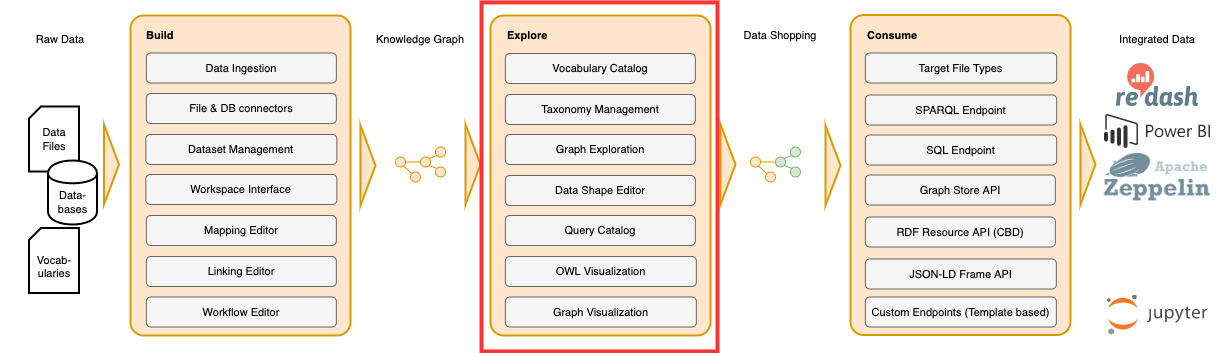

The diagram above was exported from draw.io. Its source (the exported page's mxGraphModel, read from the mxfile embedded in the PNG):
<mxGraphModel dx="2834" dy="2052" grid="1" gridSize="10" guides="1" tooltips="1" connect="1" arrows="1" fold="1" page="0" pageScale="1" pageWidth="850" pageHeight="1100" background="#ffffff" math="0" shadow="0">
  <root>
    <mxCell id="0" />
    <mxCell id="1" parent="0" />
    <mxCell id="253" value="&lt;span style=&quot;font-weight: normal; font-size: 11px;&quot;&gt;Raw Data&lt;/span&gt;" style="text;html=1;strokeColor=none;fillColor=none;align=center;verticalAlign=middle;whiteSpace=wrap;rounded=0;dashed=1;fontSize=11;fontStyle=1" parent="1" vertex="1">
      <mxGeometry x="-1570" y="-1023" width="120" height="20" as="geometry" />
    </mxCell>
    <mxCell id="254" value="&lt;span style=&quot;font-weight: normal; font-size: 11px;&quot;&gt;Knowledge Graph&lt;/span&gt;" style="text;html=1;strokeColor=none;fillColor=none;align=center;verticalAlign=middle;whiteSpace=wrap;rounded=0;dashed=1;fontSize=11;fontStyle=1" parent="1" vertex="1">
      <mxGeometry x="-1210" y="-1023" width="120" height="20" as="geometry" />
    </mxCell>
    <mxCell id="255" value="" style="group;fontSize=11;" parent="1" vertex="1" connectable="0">
      <mxGeometry x="-1440" y="-1037" width="220" height="320" as="geometry" />
    </mxCell>
    <mxCell id="256" value="&lt;div style=&quot;text-align: left; font-size: 11px;&quot;&gt;&lt;br style=&quot;font-size: 11px;&quot;&gt;&lt;/div&gt;" style="rounded=1;whiteSpace=wrap;html=1;fontSize=11;align=center;fontColor=#000000;labelBackgroundColor=none;fillColor=#ffe6cc;strokeColor=#d79b00;fontStyle=1;strokeWidth=2;fontFamily=Helvetica;verticalAlign=middle;arcSize=6;" parent="255" vertex="1">
      <mxGeometry width="220" height="320" as="geometry" />
    </mxCell>
    <mxCell id="257" value="Data Ingestion" style="rounded=1;whiteSpace=wrap;html=1;strokeWidth=1;fillColor=#f5f5f5;fontSize=11;strokeColor=#666666;" parent="255" vertex="1">
      <mxGeometry x="15.847826086956502" y="37.5" width="190" height="30" as="geometry" />
    </mxCell>
    <mxCell id="258" value="Mapping Editor" style="rounded=1;whiteSpace=wrap;html=1;strokeWidth=1;fillColor=#f5f5f5;fontSize=11;strokeColor=#666666;" parent="255" vertex="1">
      <mxGeometry x="15.847826086956502" y="200" width="190" height="30" as="geometry" />
    </mxCell>
    <mxCell id="259" value="File &amp;amp; DB connectors" style="rounded=1;whiteSpace=wrap;html=1;strokeWidth=1;fillColor=#f5f5f5;fontSize=11;strokeColor=#666666;" parent="255" vertex="1">
      <mxGeometry x="15.847826086956502" y="78" width="190" height="30" as="geometry" />
    </mxCell>
    <mxCell id="260" value="Linking Editor" style="rounded=1;whiteSpace=wrap;html=1;strokeWidth=1;fillColor=#f5f5f5;fontSize=11;strokeColor=#666666;" parent="255" vertex="1">
      <mxGeometry x="15.847826086956502" y="241" width="190" height="30" as="geometry" />
    </mxCell>
    <mxCell id="261" value="&lt;div style=&quot;text-align: left; font-size: 11px;&quot;&gt;&lt;span style=&quot;font-size: 11px;&quot;&gt;Build&lt;/span&gt;&lt;/div&gt;" style="text;html=1;strokeColor=none;fillColor=none;align=left;verticalAlign=middle;whiteSpace=wrap;rounded=0;dashed=1;fontSize=11;fontStyle=1" parent="255" vertex="1">
      <mxGeometry x="13.847826086956502" y="9.5" width="168.2608695652174" height="20" as="geometry" />
    </mxCell>
    <mxCell id="262" value="Workspace Interface" style="rounded=1;whiteSpace=wrap;html=1;strokeWidth=1;fillColor=#f5f5f5;fontSize=11;strokeColor=#666666;" parent="255" vertex="1">
      <mxGeometry x="15.347826086956502" y="159" width="191" height="30" as="geometry" />
    </mxCell>
    <mxCell id="263" value="Dataset Management" style="rounded=1;whiteSpace=wrap;html=1;strokeWidth=1;fillColor=#f5f5f5;fontSize=11;strokeColor=#666666;" parent="255" vertex="1">
      <mxGeometry x="15.347826086956502" y="119" width="191" height="30" as="geometry" />
    </mxCell>
    <mxCell id="264" value="Workflow Editor" style="rounded=1;whiteSpace=wrap;html=1;strokeWidth=1;fillColor=#f5f5f5;fontSize=11;strokeColor=#666666;" parent="255" vertex="1">
      <mxGeometry x="15.847826086956502" y="281.5" width="190" height="30" as="geometry" />
    </mxCell>
    <mxCell id="265" value="" style="group;fontSize=11;" parent="1" vertex="1" connectable="0">
      <mxGeometry x="-1080" y="-1037" width="220" height="320" as="geometry" />
    </mxCell>
    <mxCell id="266" value="&lt;div style=&quot;text-align: left; font-size: 11px;&quot;&gt;&lt;br style=&quot;font-size: 11px;&quot;&gt;&lt;/div&gt;" style="rounded=1;whiteSpace=wrap;html=1;fontSize=11;align=center;fontColor=#000000;labelBackgroundColor=none;fillColor=#ffe6cc;strokeColor=#d79b00;fontStyle=1;strokeWidth=2;fontFamily=Helvetica;verticalAlign=middle;arcSize=6;" parent="265" vertex="1">
      <mxGeometry width="220" height="320" as="geometry" />
    </mxCell>
    <mxCell id="267" value="OWL Visualization&lt;br style=&quot;font-size: 11px;&quot;&gt;" style="rounded=1;whiteSpace=wrap;html=1;strokeWidth=1;fillColor=#f5f5f5;fontSize=11;strokeColor=#666666;" parent="265" vertex="1">
      <mxGeometry x="14.847826086956502" y="241" width="191" height="30" as="geometry" />
    </mxCell>
    <mxCell id="268" value="Explore" style="text;html=1;strokeColor=none;fillColor=none;align=left;verticalAlign=middle;whiteSpace=wrap;rounded=0;dashed=1;fontSize=11;fontStyle=1" parent="265" vertex="1">
      <mxGeometry x="14.847826086956502" y="10" width="180" height="20" as="geometry" />
    </mxCell>
    <mxCell id="269" value="Taxonomy Management&lt;br style=&quot;font-size: 11px;&quot;&gt;" style="rounded=1;whiteSpace=wrap;html=1;strokeWidth=1;fillColor=#f5f5f5;fontSize=11;strokeColor=#666666;" parent="265" vertex="1">
      <mxGeometry x="14.847826086956502" y="79" width="190" height="30" as="geometry" />
    </mxCell>
    <mxCell id="270" value="Data Shape Editor&lt;br style=&quot;font-size: 11px;&quot;&gt;" style="rounded=1;whiteSpace=wrap;html=1;strokeWidth=1;fillColor=#f5f5f5;fontSize=11;strokeColor=#666666;" parent="265" vertex="1">
      <mxGeometry x="14.847826086956502" y="160" width="190" height="30" as="geometry" />
    </mxCell>
    <mxCell id="271" value="Vocabulary Catalog&lt;br style=&quot;font-size: 11px;&quot;&gt;" style="rounded=1;whiteSpace=wrap;html=1;strokeWidth=1;fillColor=#f5f5f5;fontSize=11;strokeColor=#666666;" parent="265" vertex="1">
      <mxGeometry x="14.847826086956502" y="38" width="190" height="30" as="geometry" />
    </mxCell>
    <mxCell id="272" value="Graph Exploration&lt;br style=&quot;font-size: 11px;&quot;&gt;" style="rounded=1;whiteSpace=wrap;html=1;strokeWidth=1;fillColor=#f5f5f5;fontSize=11;strokeColor=#666666;" parent="265" vertex="1">
      <mxGeometry x="14.847826086956502" y="119" width="190" height="30" as="geometry" />
    </mxCell>
    <mxCell id="273" value="Query Catalog&lt;br style=&quot;font-size: 11px;&quot;&gt;" style="rounded=1;whiteSpace=wrap;html=1;strokeWidth=1;fillColor=#f5f5f5;fontSize=11;strokeColor=#666666;" parent="265" vertex="1">
      <mxGeometry x="14.847826086956502" y="200" width="190" height="30" as="geometry" />
    </mxCell>
    <mxCell id="274" value="Graph Visualization" style="rounded=1;whiteSpace=wrap;html=1;strokeWidth=1;fillColor=#f5f5f5;fontSize=11;strokeColor=#666666;" parent="265" vertex="1">
      <mxGeometry x="14.847826086956502" y="281.5" width="191" height="30" as="geometry" />
    </mxCell>
    <mxCell id="275" value="&lt;span style=&quot;font-weight: normal; font-size: 11px;&quot;&gt;Data Shopping&lt;/span&gt;" style="text;html=1;strokeColor=none;fillColor=none;align=center;verticalAlign=middle;whiteSpace=wrap;rounded=0;dashed=1;fontSize=11;fontStyle=1" parent="1" vertex="1">
      <mxGeometry x="-850" y="-1027.5" width="120" height="20" as="geometry" />
    </mxCell>
    <mxCell id="276" value="" style="group;fontSize=11;" parent="1" vertex="1" connectable="0">
      <mxGeometry x="-1541.5" y="-946" width="90" height="118" as="geometry" />
    </mxCell>
    <mxCell id="277" value="Data Files" style="shape=card;whiteSpace=wrap;html=1;shadow=0;glass=0;comic=0;labelBackgroundColor=none;strokeColor=#000000;strokeWidth=2;fontFamily=Helvetica;fontSize=11;fontColor=#000000;align=center;fillColor=#ffffff;size=12;" parent="276" vertex="1">
      <mxGeometry width="50" height="65" as="geometry" />
    </mxCell>
    <mxCell id="278" value="&lt;font style=&quot;font-size: 11px;&quot;&gt;Data-bases&lt;/font&gt;" style="shape=cylinder;whiteSpace=wrap;html=1;boundedLbl=1;backgroundOutline=1;shadow=0;glass=0;comic=0;labelBackgroundColor=none;strokeColor=#000000;strokeWidth=2;fontFamily=Helvetica;fontSize=11;fontColor=#000000;align=center;fillColor=#ffffff;" parent="276" vertex="1">
      <mxGeometry x="19" y="54" width="49" height="64" as="geometry" />
    </mxCell>
    <mxCell id="279" value="" style="triangle;whiteSpace=wrap;html=1;strokeColor=#d79b00;strokeWidth=2;fillColor=#ffe6cc;fontSize=11;fontColor=#000000;align=left;" parent="276" vertex="1">
      <mxGeometry x="75" y="18" width="15" height="80" as="geometry" />
    </mxCell>
    <mxCell id="280" value="" style="triangle;whiteSpace=wrap;html=1;strokeColor=#d79b00;strokeWidth=2;fillColor=#ffe6cc;fontSize=11;fontColor=#000000;align=left;" parent="1" vertex="1">
      <mxGeometry x="-1210" y="-927" width="15" height="80" as="geometry" />
    </mxCell>
    <mxCell id="281" value="" style="triangle;whiteSpace=wrap;html=1;strokeColor=#d79b00;strokeWidth=2;fillColor=#ffe6cc;fontSize=11;fontColor=#000000;align=left;" parent="1" vertex="1">
      <mxGeometry x="-1105" y="-928" width="15" height="80" as="geometry" />
    </mxCell>
    <mxCell id="282" value="" style="triangle;whiteSpace=wrap;html=1;strokeColor=#d79b00;strokeWidth=2;fillColor=#ffe6cc;fontSize=11;fontColor=#000000;align=left;" parent="1" vertex="1">
      <mxGeometry x="-850" y="-928" width="15" height="80" as="geometry" />
    </mxCell>
    <mxCell id="283" value="" style="triangle;whiteSpace=wrap;html=1;strokeColor=#d79b00;strokeWidth=2;fillColor=#ffe6cc;fontSize=11;fontColor=#000000;align=left;" parent="1" vertex="1">
      <mxGeometry x="-745" y="-927" width="15" height="80" as="geometry" />
    </mxCell>
    <mxCell id="284" value="" style="triangle;whiteSpace=wrap;html=1;strokeColor=#d79b00;strokeWidth=2;fillColor=#ffe6cc;fontSize=11;fontColor=#000000;align=left;" parent="1" vertex="1">
      <mxGeometry x="-490" y="-928" width="15" height="80" as="geometry" />
    </mxCell>
    <mxCell id="288" value="" style="group;fontSize=11;" parent="1" vertex="1" connectable="0">
      <mxGeometry x="-1175" y="-905.5" width="50" height="35" as="geometry" />
    </mxCell>
    <mxCell id="289" value="" style="ellipse;whiteSpace=wrap;html=1;aspect=fixed;strokeColor=#D79B00;strokeWidth=1;fillColor=#ffe6cc;fontSize=11;fontColor=#000000;align=left;" parent="288" vertex="1">
      <mxGeometry y="10" width="10" height="10" as="geometry" />
    </mxCell>
    <mxCell id="290" value="" style="ellipse;whiteSpace=wrap;html=1;aspect=fixed;strokeColor=#d79b00;strokeWidth=1;fillColor=#ffe6cc;fontSize=11;fontColor=#000000;align=left;" parent="288" vertex="1">
      <mxGeometry x="25" y="10" width="10" height="10" as="geometry" />
    </mxCell>
    <mxCell id="291" value="" style="ellipse;whiteSpace=wrap;html=1;aspect=fixed;strokeColor=#d79b00;strokeWidth=1;fillColor=#ffe6cc;fontSize=11;fontColor=#000000;align=left;" parent="288" vertex="1">
      <mxGeometry x="15" y="25" width="10" height="10" as="geometry" />
    </mxCell>
    <mxCell id="292" value="" style="ellipse;whiteSpace=wrap;html=1;aspect=fixed;strokeColor=#d79b00;strokeWidth=1;fillColor=#ffe6cc;fontSize=11;fontColor=#000000;align=left;" parent="288" vertex="1">
      <mxGeometry x="40" y="20" width="10" height="10" as="geometry" />
    </mxCell>
    <mxCell id="293" value="" style="endArrow=none;html=1;strokeColor=#D79B00;fontSize=11;fontColor=#000000;entryX=0;entryY=0.5;exitX=1;exitY=0.5;strokeWidth=1;" parent="288" source="289" target="290" edge="1">
      <mxGeometry width="50" height="50" relative="1" as="geometry">
        <mxPoint x="37.5" y="120" as="sourcePoint" />
        <mxPoint x="87.5" y="70" as="targetPoint" />
      </mxGeometry>
    </mxCell>
    <mxCell id="294" value="" style="endArrow=none;html=1;strokeColor=#D79B00;fontSize=11;fontColor=#000000;entryX=0;entryY=0;exitX=0.793;exitY=0.896;strokeWidth=1;exitPerimeter=0;" parent="288" source="289" target="291" edge="1">
      <mxGeometry width="50" height="50" relative="1" as="geometry">
        <mxPoint x="29.932038834951527" y="29.951456310679532" as="sourcePoint" />
        <mxPoint x="69.93203883495153" y="29.951456310679532" as="targetPoint" />
      </mxGeometry>
    </mxCell>
    <mxCell id="295" value="" style="endArrow=none;html=1;strokeColor=#D79B00;fontSize=11;fontColor=#000000;entryX=0;entryY=0;exitX=1;exitY=1;strokeWidth=1;" parent="288" source="290" target="292" edge="1">
      <mxGeometry width="50" height="50" relative="1" as="geometry">
        <mxPoint x="29.932038834951527" y="29.951456310679532" as="sourcePoint" />
        <mxPoint x="69.93203883495153" y="29.951456310679532" as="targetPoint" />
      </mxGeometry>
    </mxCell>
    <mxCell id="296" value="" style="ellipse;whiteSpace=wrap;html=1;aspect=fixed;strokeColor=#d79b00;strokeWidth=1;fillColor=#ffe6cc;fontSize=11;fontColor=#000000;align=left;" parent="288" vertex="1">
      <mxGeometry x="40" width="10" height="10" as="geometry" />
    </mxCell>
    <mxCell id="297" value="" style="endArrow=none;html=1;strokeColor=#D79B00;fontSize=11;fontColor=#000000;entryX=0;entryY=1;exitX=1;exitY=0;strokeWidth=1;" parent="288" source="290" target="296" edge="1">
      <mxGeometry width="50" height="50" relative="1" as="geometry">
        <mxPoint x="87.019417475728" y="37.13592233009706" as="sourcePoint" />
        <mxPoint x="102.94174757281553" y="52.86407766990283" as="targetPoint" />
      </mxGeometry>
    </mxCell>
    <mxCell id="298" value="" style="group;fontSize=11;" parent="1" vertex="1" connectable="0">
      <mxGeometry x="-820" y="-905.5" width="50" height="35" as="geometry" />
    </mxCell>
    <mxCell id="299" value="" style="ellipse;whiteSpace=wrap;html=1;aspect=fixed;strokeColor=#D79B00;strokeWidth=1;fillColor=#ffe6cc;fontSize=11;fontColor=#000000;align=left;" parent="298" vertex="1">
      <mxGeometry y="10" width="10" height="10" as="geometry" />
    </mxCell>
    <mxCell id="300" value="" style="ellipse;whiteSpace=wrap;html=1;aspect=fixed;strokeColor=#82b366;strokeWidth=1;fillColor=#d5e8d4;fontSize=11;fontColor=#000000;align=left;" parent="298" vertex="1">
      <mxGeometry x="25" y="10" width="10" height="10" as="geometry" />
    </mxCell>
    <mxCell id="301" value="" style="ellipse;whiteSpace=wrap;html=1;aspect=fixed;strokeColor=#d79b00;strokeWidth=1;fillColor=#ffe6cc;fontSize=11;fontColor=#000000;align=left;" parent="298" vertex="1">
      <mxGeometry x="15" y="25" width="10" height="10" as="geometry" />
    </mxCell>
    <mxCell id="302" value="" style="ellipse;whiteSpace=wrap;html=1;aspect=fixed;strokeColor=#82b366;strokeWidth=1;fillColor=#d5e8d4;fontSize=11;fontColor=#000000;align=left;" parent="298" vertex="1">
      <mxGeometry x="40" y="20" width="10" height="10" as="geometry" />
    </mxCell>
    <mxCell id="303" value="" style="endArrow=none;html=1;strokeColor=#D79B00;fontSize=11;fontColor=#000000;entryX=0;entryY=0.5;exitX=1;exitY=0.5;strokeWidth=1;" parent="298" source="299" target="300" edge="1">
      <mxGeometry width="50" height="50" relative="1" as="geometry">
        <mxPoint x="37.5" y="120" as="sourcePoint" />
        <mxPoint x="87.5" y="70" as="targetPoint" />
      </mxGeometry>
    </mxCell>
    <mxCell id="304" value="" style="endArrow=none;html=1;strokeColor=#D79B00;fontSize=11;fontColor=#000000;entryX=0;entryY=0;exitX=0.793;exitY=0.896;strokeWidth=1;exitPerimeter=0;" parent="298" source="299" target="301" edge="1">
      <mxGeometry width="50" height="50" relative="1" as="geometry">
        <mxPoint x="29.932038834951527" y="29.951456310679532" as="sourcePoint" />
        <mxPoint x="69.93203883495153" y="29.951456310679532" as="targetPoint" />
      </mxGeometry>
    </mxCell>
    <mxCell id="305" value="" style="endArrow=none;html=1;strokeColor=#82b366;fontSize=11;fontColor=#000000;entryX=0;entryY=0;exitX=1;exitY=1;strokeWidth=1;fillColor=#d5e8d4;" parent="298" source="300" target="302" edge="1">
      <mxGeometry width="50" height="50" relative="1" as="geometry">
        <mxPoint x="29.932038834951527" y="29.951456310679532" as="sourcePoint" />
        <mxPoint x="69.93203883495153" y="29.951456310679532" as="targetPoint" />
      </mxGeometry>
    </mxCell>
    <mxCell id="306" value="" style="ellipse;whiteSpace=wrap;html=1;aspect=fixed;strokeColor=#82b366;strokeWidth=1;fillColor=#d5e8d4;fontSize=11;fontColor=#000000;align=left;" parent="298" vertex="1">
      <mxGeometry x="40" width="10" height="10" as="geometry" />
    </mxCell>
    <mxCell id="307" value="" style="endArrow=none;html=1;strokeColor=#82b366;fontSize=11;fontColor=#000000;entryX=0;entryY=1;exitX=1;exitY=0;strokeWidth=1;fillColor=#d5e8d4;" parent="298" source="300" target="306" edge="1">
      <mxGeometry width="50" height="50" relative="1" as="geometry">
        <mxPoint x="87.019417475728" y="37.13592233009706" as="sourcePoint" />
        <mxPoint x="102.94174757281553" y="52.86407766990283" as="targetPoint" />
      </mxGeometry>
    </mxCell>
    <mxCell id="308" value="&lt;span style=&quot;font-weight: normal; font-size: 11px;&quot;&gt;Integrated Data&lt;/span&gt;" style="text;html=1;strokeColor=none;fillColor=none;align=center;verticalAlign=middle;whiteSpace=wrap;rounded=0;dashed=1;fontSize=11;fontStyle=1" parent="1" vertex="1">
      <mxGeometry x="-473" y="-1023" width="120" height="20" as="geometry" />
    </mxCell>
    <mxCell id="316" value="&lt;div style=&quot;font-size: 11px;&quot;&gt;&lt;br style=&quot;font-size: 11px;&quot;&gt;&lt;/div&gt;&lt;div style=&quot;font-size: 11px;&quot;&gt;Vocab-&lt;/div&gt;&lt;div style=&quot;font-size: 11px;&quot;&gt;ularies&lt;/div&gt;" style="shape=card;whiteSpace=wrap;html=1;shadow=0;glass=0;comic=0;labelBackgroundColor=none;strokeColor=#000000;strokeWidth=2;fontFamily=Helvetica;fontSize=11;fontColor=#000000;align=center;fillColor=#ffffff;size=12;" parent="1" vertex="1">
      <mxGeometry x="-1541.5" y="-824.5" width="50" height="65" as="geometry" />
    </mxCell>
    <mxCell id="317" value="" style="shape=image;verticalLabelPosition=bottom;labelBackgroundColor=#ffffff;verticalAlign=top;aspect=fixed;imageAspect=0;image=data:image/svg+xml,(base64 omitted: 6256 chars);" parent="1" vertex="1">
      <mxGeometry x="-454" y="-989" width="82" height="43" as="geometry" />
    </mxCell>
    <mxCell id="318" value="" style="shape=image;verticalLabelPosition=bottom;labelBackgroundColor=#ffffff;verticalAlign=top;aspect=fixed;imageAspect=0;image=data:image/svg+xml,(base64 omitted: 4216 chars);" parent="1" vertex="1">
      <mxGeometry x="-466" y="-938" width="106" height="34" as="geometry" />
    </mxCell>
    <mxCell id="319" value="&lt;div style=&quot;text-align: left; font-size: 11px;&quot;&gt;&lt;br style=&quot;font-size: 11px;&quot;&gt;&lt;/div&gt;" style="rounded=1;whiteSpace=wrap;html=1;fontSize=11;align=center;fontColor=#000000;labelBackgroundColor=none;fillColor=#ffe6cc;strokeColor=#d79b00;fontStyle=1;strokeWidth=2;fontFamily=Helvetica;verticalAlign=middle;arcSize=6;" parent="1" vertex="1">
      <mxGeometry x="-720" y="-1037.5" width="220" height="320" as="geometry" />
    </mxCell>
    <mxCell id="320" value="JSON-LD Frame API" style="rounded=1;whiteSpace=wrap;html=1;strokeWidth=1;fillColor=#f5f5f5;fontSize=11;strokeColor=#666666;" parent="1" vertex="1">
      <mxGeometry x="-705.1521739130435" y="-793.5" width="191" height="30" as="geometry" />
    </mxCell>
    <mxCell id="321" value="RDF Resource API (CBD)" style="rounded=1;whiteSpace=wrap;html=1;strokeWidth=1;fillColor=#f5f5f5;fontSize=11;strokeColor=#666666;" parent="1" vertex="1">
      <mxGeometry x="-705.1521739130435" y="-835.5" width="190" height="30" as="geometry" />
    </mxCell>
    <mxCell id="322" value="Graph Store API" style="rounded=1;whiteSpace=wrap;html=1;strokeWidth=1;fillColor=#f5f5f5;fontSize=11;strokeColor=#666666;" parent="1" vertex="1">
      <mxGeometry x="-705.1521739130435" y="-877.5" width="190" height="30" as="geometry" />
    </mxCell>
    <mxCell id="323" value="Consume" style="text;html=1;strokeColor=none;fillColor=none;align=left;verticalAlign=middle;whiteSpace=wrap;rounded=0;dashed=1;fontSize=11;fontStyle=1" parent="1" vertex="1">
      <mxGeometry x="-705.1521739130435" y="-1027.5" width="181.2646370023419" height="20" as="geometry" />
    </mxCell>
    <mxCell id="324" value="SPARQL Endpoint" style="rounded=1;whiteSpace=wrap;html=1;strokeWidth=1;fillColor=#f5f5f5;fontSize=11;strokeColor=#666666;rotation=0;" parent="1" vertex="1">
      <mxGeometry x="-705.1521739130435" y="-957.5" width="191.33489461358315" height="30" as="geometry" />
    </mxCell>
    <mxCell id="325" value="Target File Types" style="rounded=1;whiteSpace=wrap;html=1;strokeWidth=1;fillColor=#f5f5f5;fontSize=11;strokeColor=#666666;" parent="1" vertex="1">
      <mxGeometry x="-705.1521739130435" y="-999.5" width="191.33489461358315" height="30" as="geometry" />
    </mxCell>
    <mxCell id="326" value="SQL Endpoint" style="rounded=1;whiteSpace=wrap;html=1;strokeWidth=1;fillColor=#f5f5f5;fontSize=11;strokeColor=#666666;" parent="1" vertex="1">
      <mxGeometry x="-705.1521739130435" y="-917.5" width="191.33489461358315" height="30" as="geometry" />
    </mxCell>
    <mxCell id="327" value="Custom Endpoints (Template based)" style="rounded=1;whiteSpace=wrap;html=1;strokeWidth=1;fillColor=#f5f5f5;fontSize=11;strokeColor=#666666;" parent="1" vertex="1">
      <mxGeometry x="-705.1521739130435" y="-755.5" width="191" height="30" as="geometry" />
    </mxCell>
    <mxCell id="328" value="" style="shape=image;verticalLabelPosition=bottom;labelBackgroundColor=#ffffff;verticalAlign=top;aspect=fixed;imageAspect=0;image=data:image/png,(base64 omitted: 41852 chars);" parent="1" vertex="1">
      <mxGeometry x="-468" y="-900" width="110" height="48.84" as="geometry" />
    </mxCell>
    <mxCell id="329" value="" style="shape=image;verticalLabelPosition=bottom;labelBackgroundColor=#ffffff;verticalAlign=top;aspect=fixed;imageAspect=0;image=https://raw.githubusercontent.com/gilbarbara/logos/8e15f867313827bcd2604e17f0822f1be4739812/logos/qlik.svg;" parent="1" vertex="1">
      <mxGeometry x="-446.845" y="-839" width="67.69" height="19.97" as="geometry" />
    </mxCell>
    <mxCell id="330" value="" style="shape=image;verticalLabelPosition=bottom;labelBackgroundColor=#ffffff;verticalAlign=top;aspect=fixed;imageAspect=0;image=https://raw.githubusercontent.com/gilbarbara/logos/8e15f867313827bcd2604e17f0822f1be4739812/logos/tableau.svg;" parent="1" vertex="1">
      <mxGeometry x="-466.25" y="-795" width="106.5" height="22.67" as="geometry" />
    </mxCell>
    <mxCell id="331" value="" style="shape=image;verticalLabelPosition=bottom;labelBackgroundColor=#ffffff;verticalAlign=top;aspect=fixed;imageAspect=0;image=data:image/svg+xml,(base64 omitted: 5760 chars);" parent="1" vertex="1">
      <mxGeometry x="-463" y="-757.5" width="100" height="40" as="geometry" />
    </mxCell>
    <mxCell id="wLmHFI_g9J4U7R09XJKx-331" value="" style="rounded=0;whiteSpace=wrap;html=1;fillColor=none;strokeColor=#FF3333;strokeWidth=4;" parent="1" vertex="1">
      <mxGeometry x="-1089" y="-1050.08" width="236" height="349" as="geometry" />
    </mxCell>
  </root>
</mxGraphModel>